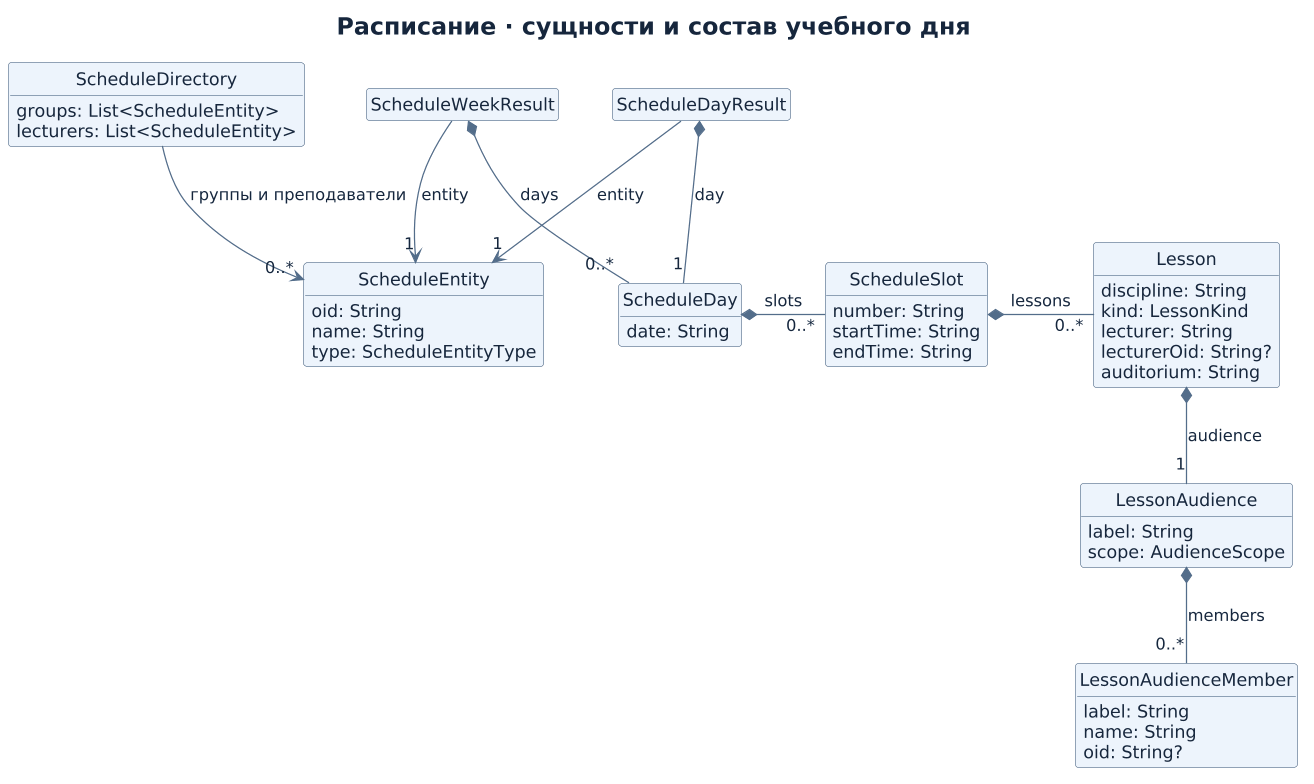

The diagram above was rendered by PlantUML. Its source (embedded in the PNG):
@startuml
' Исходники: ui/main/schedule/ScheduleModels.kt, data/schedule/ScheduleMappers.kt
skinparam defaultFontName DejaVu Sans
skinparam defaultFontColor #16263C
skinparam backgroundColor #FFFFFF
skinparam shadowing false
skinparam dpi 120
skinparam ArrowColor #536D8A
skinparam titleFontSize 19
skinparam componentStyle rectangle
skinparam component {
  BackgroundColor #EDF4FC
  BorderColor #536D8A
}
skinparam class {
  BackgroundColor #EDF4FC
  BorderColor #536D8A
  AttributeFontColor #16263C
}
skinparam sequence {
  ParticipantBackgroundColor #EDF4FC
  ParticipantBorderColor #536D8A
  LifeLineBorderColor #536D8A
  GroupBackgroundColor #EDF4FC
}
skinparam activity {
  BackgroundColor #EDF4FC
  BorderColor #536D8A
  DiamondBackgroundColor #EDF4FC
  DiamondBorderColor #536D8A
}
skinparam note {
  BackgroundColor #F7F9FC
  BorderColor #ABBBD0
  FontColor #16263C
}

title Расписание · сущности и состав учебного дня

hide circle
hide empty members

class ScheduleEntity {
  oid: String
  name: String
  type: ScheduleEntityType
}
class ScheduleDirectory {
  groups: List<ScheduleEntity>
  lecturers: List<ScheduleEntity>
}
class ScheduleWeekResult
class ScheduleDayResult
class ScheduleDay {
  date: String
}
class ScheduleSlot {
  number: String
  startTime: String
  endTime: String
}
class Lesson {
  discipline: String
  kind: LessonKind
  lecturer: String
  lecturerOid: String?
  auditorium: String
}
class LessonAudience {
  label: String
  scope: AudienceScope
}
class LessonAudienceMember {
  label: String
  name: String
  oid: String?
}

ScheduleDirectory --> "0..*" ScheduleEntity : группы и преподаватели
ScheduleWeekResult --> "1" ScheduleEntity : entity
ScheduleDayResult --> "1" ScheduleEntity : entity
ScheduleWeekResult *-- "0..*" ScheduleDay : days
ScheduleDayResult *-- "1" ScheduleDay : day
ScheduleDay *-right- "0..*" ScheduleSlot : slots
ScheduleSlot *-right- "0..*" Lesson : lessons
Lesson *-- "1" LessonAudience : audience
LessonAudience *-- "0..*" LessonAudienceMember : members
@enduml